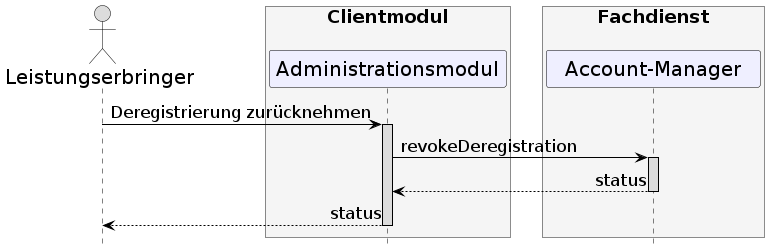

The diagram above was rendered by PlantUML. Its source (embedded in the PNG):
@startuml
skinparam sequenceMessageAlign direction
skinparam minClassWidth 200
skinparam BoxPadding 15
skinparam sequenceReferenceHeaderBackgroundColor palegreen
scale max 2048 width
hide footbox

skinparam sequence {
ArrowColor black
ArrowFontSize 17
ActorBorderColor black
LifeLineBorderColor black
LifeLineBackgroundColor Gainsboro

ParticipantBorderColor Motivation
ParticipantBackgroundColor Motivation
ParticipantFontSize 20
ParticipantFontColor black
ParticipantBorderColor Black
ParticipantBackgroundColor MOTIVATION

ActorBackgroundColor Gainsboro
ActorFontColor black
ActorFontSize 20
ActorFontName Aapex
}
      actor L as "Leistungserbringer"
      box <size:18>Clientmodul\n #WhiteSmoke
      participant A as "Administrationsmodul"
      end box
      box <size:18>Fachdienst\n #WhiteSmoke
      participant AM as "Account-Manager"
      end box

L->A: Deregistrierung zurücknehmen
 activate A
 A->AM: revokeDeregistration
 activate AM
 AM --> A: status
 deactivate AM
 A-->L: status
 deactivate A
@enduml